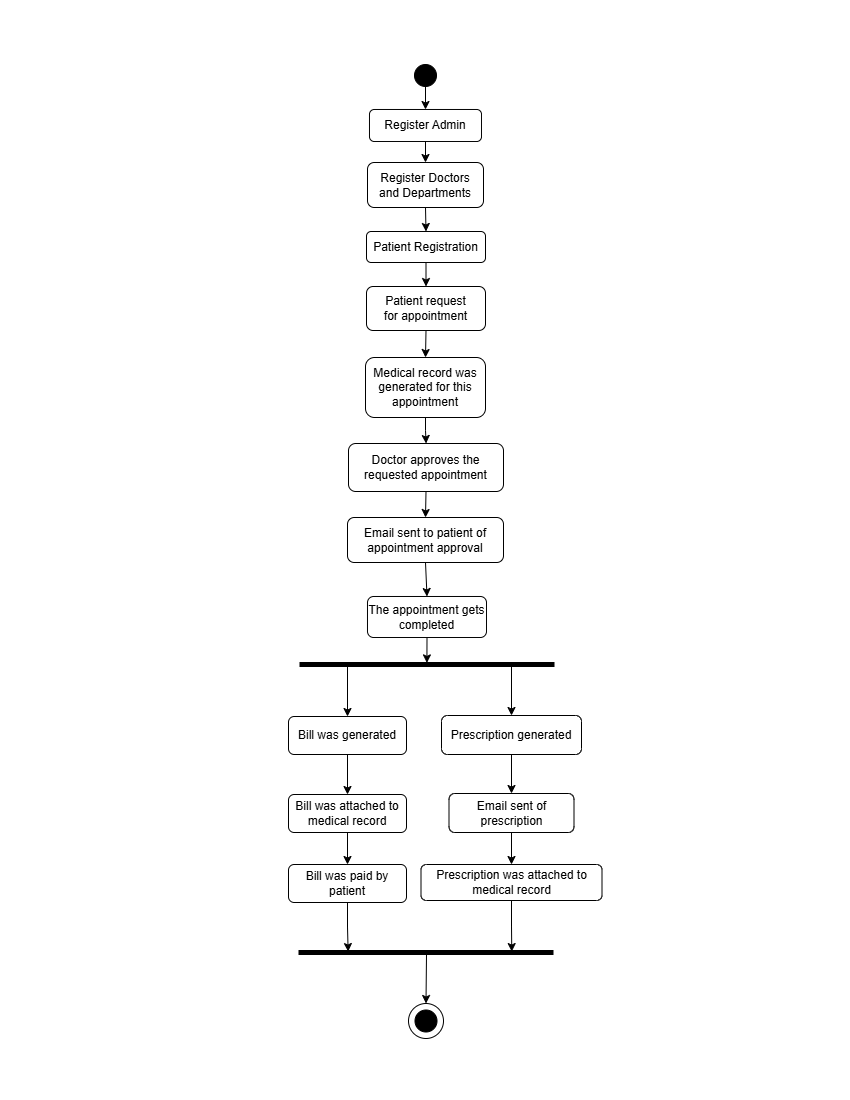

The diagram above was exported from draw.io. Its source (the exported page's mxGraphModel, read from the mxfile embedded in the PNG):
<mxGraphModel dx="1470" dy="930" grid="0" gridSize="10" guides="1" tooltips="1" connect="1" arrows="1" fold="1" page="1" pageScale="1" pageWidth="850" pageHeight="1100" background="light-dark(#FFFFFF,#121212)" math="0" shadow="0">
  <root>
    <mxCell id="0" />
    <mxCell id="1" parent="0" />
    <mxCell id="nEwagQTrb48DDAWwTfdQ-4" edge="1" parent="1" source="nEwagQTrb48DDAWwTfdQ-1" style="edgeStyle=orthogonalEdgeStyle;rounded=0;orthogonalLoop=1;jettySize=auto;html=1;exitX=0.5;exitY=1;exitDx=0;exitDy=0;entryX=0.5;entryY=0;entryDx=0;entryDy=0;" target="nEwagQTrb48DDAWwTfdQ-2">
      <mxGeometry relative="1" as="geometry" />
    </mxCell>
    <mxCell id="nEwagQTrb48DDAWwTfdQ-1" parent="1" style="ellipse;whiteSpace=wrap;html=1;aspect=fixed;fillColor=#000000;" value="" vertex="1">
      <mxGeometry height="22" width="22" x="414" y="64" as="geometry" />
    </mxCell>
    <mxCell id="nEwagQTrb48DDAWwTfdQ-6" edge="1" parent="1" source="nEwagQTrb48DDAWwTfdQ-2" style="edgeStyle=orthogonalEdgeStyle;rounded=0;orthogonalLoop=1;jettySize=auto;html=1;exitX=0.5;exitY=1;exitDx=0;exitDy=0;entryX=0.5;entryY=0;entryDx=0;entryDy=0;" target="nEwagQTrb48DDAWwTfdQ-5">
      <mxGeometry relative="1" as="geometry" />
    </mxCell>
    <mxCell id="nEwagQTrb48DDAWwTfdQ-2" parent="1" style="rounded=1;whiteSpace=wrap;html=1;fillStyle=auto;fillColor=none;strokeWidth=1;" value="Register Admin" vertex="1">
      <mxGeometry height="32" width="112" x="369" y="109" as="geometry" />
    </mxCell>
    <mxCell id="nEwagQTrb48DDAWwTfdQ-8" edge="1" parent="1" source="nEwagQTrb48DDAWwTfdQ-5" style="edgeStyle=orthogonalEdgeStyle;rounded=0;orthogonalLoop=1;jettySize=auto;html=1;exitX=0.5;exitY=1;exitDx=0;exitDy=0;entryX=0.5;entryY=0;entryDx=0;entryDy=0;" target="nEwagQTrb48DDAWwTfdQ-7">
      <mxGeometry relative="1" as="geometry" />
    </mxCell>
    <mxCell id="nEwagQTrb48DDAWwTfdQ-5" parent="1" style="rounded=1;whiteSpace=wrap;html=1;" value="Register Doctors&lt;div&gt;and Departments&lt;/div&gt;" vertex="1">
      <mxGeometry height="45" width="116" x="367" y="162" as="geometry" />
    </mxCell>
    <mxCell id="nEwagQTrb48DDAWwTfdQ-11" edge="1" parent="1" source="nEwagQTrb48DDAWwTfdQ-7" style="edgeStyle=orthogonalEdgeStyle;rounded=0;orthogonalLoop=1;jettySize=auto;html=1;exitX=0.5;exitY=1;exitDx=0;exitDy=0;entryX=0.5;entryY=0;entryDx=0;entryDy=0;" target="nEwagQTrb48DDAWwTfdQ-10">
      <mxGeometry relative="1" as="geometry" />
    </mxCell>
    <mxCell id="nEwagQTrb48DDAWwTfdQ-7" parent="1" style="rounded=1;whiteSpace=wrap;html=1;" value="Patient Registration" vertex="1">
      <mxGeometry height="31" width="119" x="366" y="231" as="geometry" />
    </mxCell>
    <mxCell id="nEwagQTrb48DDAWwTfdQ-13" edge="1" parent="1" source="nEwagQTrb48DDAWwTfdQ-10" style="edgeStyle=orthogonalEdgeStyle;rounded=0;orthogonalLoop=1;jettySize=auto;html=1;exitX=0.5;exitY=1;exitDx=0;exitDy=0;entryX=0.5;entryY=0;entryDx=0;entryDy=0;" target="nEwagQTrb48DDAWwTfdQ-35">
      <mxGeometry relative="1" as="geometry" />
    </mxCell>
    <mxCell id="nEwagQTrb48DDAWwTfdQ-10" parent="1" style="rounded=1;whiteSpace=wrap;html=1;" value="Patient request&lt;div&gt;for appointment&lt;/div&gt;" vertex="1">
      <mxGeometry height="44" width="119" x="366" y="286" as="geometry" />
    </mxCell>
    <mxCell id="nEwagQTrb48DDAWwTfdQ-27" edge="1" parent="1" source="nEwagQTrb48DDAWwTfdQ-12" style="edgeStyle=orthogonalEdgeStyle;rounded=0;orthogonalLoop=1;jettySize=auto;html=1;exitX=0.5;exitY=1;exitDx=0;exitDy=0;entryX=0.5;entryY=0;entryDx=0;entryDy=0;" target="nEwagQTrb48DDAWwTfdQ-26">
      <mxGeometry relative="1" as="geometry" />
    </mxCell>
    <mxCell id="nEwagQTrb48DDAWwTfdQ-12" parent="1" style="rounded=1;whiteSpace=wrap;html=1;" value="Doctor approves the requested appointment" vertex="1">
      <mxGeometry height="48" width="155" x="348" y="443" as="geometry" />
    </mxCell>
    <mxCell id="nEwagQTrb48DDAWwTfdQ-21" edge="1" parent="1" source="nEwagQTrb48DDAWwTfdQ-14" style="edgeStyle=orthogonalEdgeStyle;rounded=0;orthogonalLoop=1;jettySize=auto;html=1;exitX=0.5;exitY=1;exitDx=0;exitDy=0;">
      <mxGeometry relative="1" as="geometry">
        <mxPoint x="426.4" y="662.3920166015625" as="targetPoint" />
      </mxGeometry>
    </mxCell>
    <mxCell id="nEwagQTrb48DDAWwTfdQ-14" parent="1" style="rounded=1;whiteSpace=wrap;html=1;" value="The appointment gets completed" vertex="1">
      <mxGeometry height="41" width="119" x="367" y="596" as="geometry" />
    </mxCell>
    <mxCell id="nEwagQTrb48DDAWwTfdQ-18" edge="1" parent="1" style="endArrow=none;html=1;rounded=0;strokeWidth=5;" value="">
      <mxGeometry height="50" relative="1" width="50" as="geometry">
        <mxPoint x="299" y="664" as="sourcePoint" />
        <mxPoint x="554" y="664" as="targetPoint" />
      </mxGeometry>
    </mxCell>
    <mxCell id="nEwagQTrb48DDAWwTfdQ-34" edge="1" parent="1" source="nEwagQTrb48DDAWwTfdQ-22" style="edgeStyle=orthogonalEdgeStyle;rounded=0;orthogonalLoop=1;jettySize=auto;html=1;exitX=0.5;exitY=1;exitDx=0;exitDy=0;entryX=0.5;entryY=0;entryDx=0;entryDy=0;" target="nEwagQTrb48DDAWwTfdQ-37">
      <mxGeometry relative="1" as="geometry" />
    </mxCell>
    <mxCell id="nEwagQTrb48DDAWwTfdQ-22" parent="1" style="rounded=1;whiteSpace=wrap;html=1;" value="Bill was generated" vertex="1">
      <mxGeometry height="38" width="118" x="288" y="716" as="geometry" />
    </mxCell>
    <mxCell id="nEwagQTrb48DDAWwTfdQ-31" edge="1" parent="1" source="nEwagQTrb48DDAWwTfdQ-23" style="edgeStyle=orthogonalEdgeStyle;rounded=0;orthogonalLoop=1;jettySize=auto;html=1;exitX=0.5;exitY=1;exitDx=0;exitDy=0;entryX=0.5;entryY=0;entryDx=0;entryDy=0;" target="nEwagQTrb48DDAWwTfdQ-30">
      <mxGeometry relative="1" as="geometry" />
    </mxCell>
    <mxCell id="nEwagQTrb48DDAWwTfdQ-23" parent="1" style="rounded=1;whiteSpace=wrap;html=1;" value="Prescription generated" vertex="1">
      <mxGeometry height="39" width="140" x="441" y="715" as="geometry" />
    </mxCell>
    <mxCell id="nEwagQTrb48DDAWwTfdQ-25" edge="1" parent="1" style="endArrow=classic;html=1;rounded=0;entryX=0.5;entryY=0;entryDx=0;entryDy=0;" target="nEwagQTrb48DDAWwTfdQ-22" value="">
      <mxGeometry height="50" relative="1" width="50" as="geometry">
        <mxPoint x="347" y="663" as="sourcePoint" />
        <mxPoint x="478" y="744" as="targetPoint" />
      </mxGeometry>
    </mxCell>
    <mxCell id="nEwagQTrb48DDAWwTfdQ-28" edge="1" parent="1" source="nEwagQTrb48DDAWwTfdQ-26" style="edgeStyle=orthogonalEdgeStyle;rounded=0;orthogonalLoop=1;jettySize=auto;html=1;exitX=0.5;exitY=1;exitDx=0;exitDy=0;entryX=0.5;entryY=0;entryDx=0;entryDy=0;" target="nEwagQTrb48DDAWwTfdQ-14">
      <mxGeometry relative="1" as="geometry" />
    </mxCell>
    <mxCell id="nEwagQTrb48DDAWwTfdQ-26" parent="1" style="rounded=1;whiteSpace=wrap;html=1;" value="Email sent to patient of appointment approval" vertex="1">
      <mxGeometry height="45" width="156" x="347" y="517" as="geometry" />
    </mxCell>
    <mxCell id="nEwagQTrb48DDAWwTfdQ-29" edge="1" parent="1" style="endArrow=classic;html=1;rounded=0;entryX=0.5;entryY=0;entryDx=0;entryDy=0;" target="nEwagQTrb48DDAWwTfdQ-23" value="">
      <mxGeometry height="50" relative="1" width="50" as="geometry">
        <mxPoint x="511" y="662" as="sourcePoint" />
        <mxPoint x="343" y="734" as="targetPoint" />
      </mxGeometry>
    </mxCell>
    <mxCell id="nEwagQTrb48DDAWwTfdQ-41" edge="1" parent="1" source="nEwagQTrb48DDAWwTfdQ-30" style="edgeStyle=orthogonalEdgeStyle;rounded=0;orthogonalLoop=1;jettySize=auto;html=1;exitX=0.5;exitY=1;exitDx=0;exitDy=0;entryX=0.5;entryY=0;entryDx=0;entryDy=0;" target="nEwagQTrb48DDAWwTfdQ-40">
      <mxGeometry relative="1" as="geometry" />
    </mxCell>
    <mxCell id="nEwagQTrb48DDAWwTfdQ-30" parent="1" style="rounded=1;whiteSpace=wrap;html=1;" value="Email sent of prescription" vertex="1">
      <mxGeometry height="39" width="125" x="448.5" y="793" as="geometry" />
    </mxCell>
    <mxCell id="nEwagQTrb48DDAWwTfdQ-47" edge="1" parent="1" source="nEwagQTrb48DDAWwTfdQ-33" style="edgeStyle=orthogonalEdgeStyle;rounded=0;orthogonalLoop=1;jettySize=auto;html=1;exitX=0.5;exitY=1;exitDx=0;exitDy=0;">
      <mxGeometry relative="1" as="geometry">
        <mxPoint x="347.6363636363635" y="951.0544988458805" as="targetPoint" />
      </mxGeometry>
    </mxCell>
    <mxCell id="nEwagQTrb48DDAWwTfdQ-33" parent="1" style="rounded=1;whiteSpace=wrap;html=1;" value="Bill was paid by patient" vertex="1">
      <mxGeometry height="38" width="118" x="288" y="864" as="geometry" />
    </mxCell>
    <mxCell id="nEwagQTrb48DDAWwTfdQ-36" edge="1" parent="1" source="nEwagQTrb48DDAWwTfdQ-35" style="edgeStyle=orthogonalEdgeStyle;rounded=0;orthogonalLoop=1;jettySize=auto;html=1;exitX=0.5;exitY=1;exitDx=0;exitDy=0;" target="nEwagQTrb48DDAWwTfdQ-12">
      <mxGeometry relative="1" as="geometry" />
    </mxCell>
    <mxCell id="nEwagQTrb48DDAWwTfdQ-35" parent="1" style="rounded=1;whiteSpace=wrap;html=1;" value="Medical record was generated for this appointment" vertex="1">
      <mxGeometry height="60" width="120" x="365" y="357" as="geometry" />
    </mxCell>
    <mxCell id="nEwagQTrb48DDAWwTfdQ-42" edge="1" parent="1" source="nEwagQTrb48DDAWwTfdQ-37" style="edgeStyle=orthogonalEdgeStyle;rounded=0;orthogonalLoop=1;jettySize=auto;html=1;exitX=0.5;exitY=1;exitDx=0;exitDy=0;entryX=0.5;entryY=0;entryDx=0;entryDy=0;" target="nEwagQTrb48DDAWwTfdQ-33">
      <mxGeometry relative="1" as="geometry" />
    </mxCell>
    <mxCell id="nEwagQTrb48DDAWwTfdQ-37" parent="1" style="rounded=1;whiteSpace=wrap;html=1;" value="Bill was attached to medical record&lt;span style=&quot;color: rgba(0, 0, 0, 0); font-family: monospace; font-size: 0px; text-align: start; text-wrap-mode: nowrap;&quot;&gt;%3CmxGraphModel%3E%3Croot%3E%3CmxCell%20id%3D%220%22%2F%3E%3CmxCell%20id%3D%221%22%20parent%3D%220%22%2F%3E%3CmxCell%20id%3D%222%22%20parent%3D%221%22%20style%3D%22rounded%3D1%3BwhiteSpace%3Dwrap%3Bhtml%3D1%3B%22%20value%3D%22Bill%20was%20generated%22%20vertex%3D%221%22%3E%3CmxGeometry%20height%3D%2238%22%20width%3D%22118%22%20x%3D%22288%22%20y%3D%22667%22%20as%3D%22geometry%22%2F%3E%3C%2FmxCell%3E%3C%2Froot%3E%3C%2FmxGraphModel%3E&lt;/span&gt;" vertex="1">
      <mxGeometry height="38" width="118" x="288" y="794" as="geometry" />
    </mxCell>
    <mxCell id="nEwagQTrb48DDAWwTfdQ-45" edge="1" parent="1" source="nEwagQTrb48DDAWwTfdQ-40" style="edgeStyle=orthogonalEdgeStyle;rounded=0;orthogonalLoop=1;jettySize=auto;html=1;exitX=0.5;exitY=1;exitDx=0;exitDy=0;">
      <mxGeometry relative="1" as="geometry">
        <mxPoint x="511.272727272727" y="951.0544988458805" as="targetPoint" />
      </mxGeometry>
    </mxCell>
    <mxCell id="nEwagQTrb48DDAWwTfdQ-40" parent="1" style="rounded=1;whiteSpace=wrap;html=1;" value="Prescription was attached to medical record" vertex="1">
      <mxGeometry height="36" width="181" x="420.5" y="864" as="geometry" />
    </mxCell>
    <mxCell id="nEwagQTrb48DDAWwTfdQ-43" edge="1" parent="1" style="endArrow=none;html=1;rounded=0;strokeWidth=5;" value="">
      <mxGeometry height="50" relative="1" width="50" as="geometry">
        <mxPoint x="298" y="952" as="sourcePoint" />
        <mxPoint x="553" y="952" as="targetPoint" />
      </mxGeometry>
    </mxCell>
    <mxCell id="nEwagQTrb48DDAWwTfdQ-54" connectable="0" parent="1" style="group" value="" vertex="1">
      <mxGeometry height="35" width="35" x="408" y="1003" as="geometry" />
    </mxCell>
    <mxCell id="nEwagQTrb48DDAWwTfdQ-50" parent="nEwagQTrb48DDAWwTfdQ-54" style="ellipse;whiteSpace=wrap;html=1;aspect=fixed;" value="" vertex="1">
      <mxGeometry height="35" width="35" as="geometry" />
    </mxCell>
    <mxCell id="nEwagQTrb48DDAWwTfdQ-49" parent="nEwagQTrb48DDAWwTfdQ-54" style="ellipse;whiteSpace=wrap;html=1;aspect=fixed;fillColor=#000000;" value="" vertex="1">
      <mxGeometry height="22" width="22" x="6.5" y="6.5" as="geometry" />
    </mxCell>
    <mxCell id="nEwagQTrb48DDAWwTfdQ-55" edge="1" parent="1" style="endArrow=classic;html=1;rounded=0;entryX=0.5;entryY=0;entryDx=0;entryDy=0;" target="nEwagQTrb48DDAWwTfdQ-50" value="">
      <mxGeometry height="50" relative="1" width="50" as="geometry">
        <mxPoint x="426" y="954" as="sourcePoint" />
        <mxPoint x="503" y="943" as="targetPoint" />
      </mxGeometry>
    </mxCell>
  </root>
</mxGraphModel>